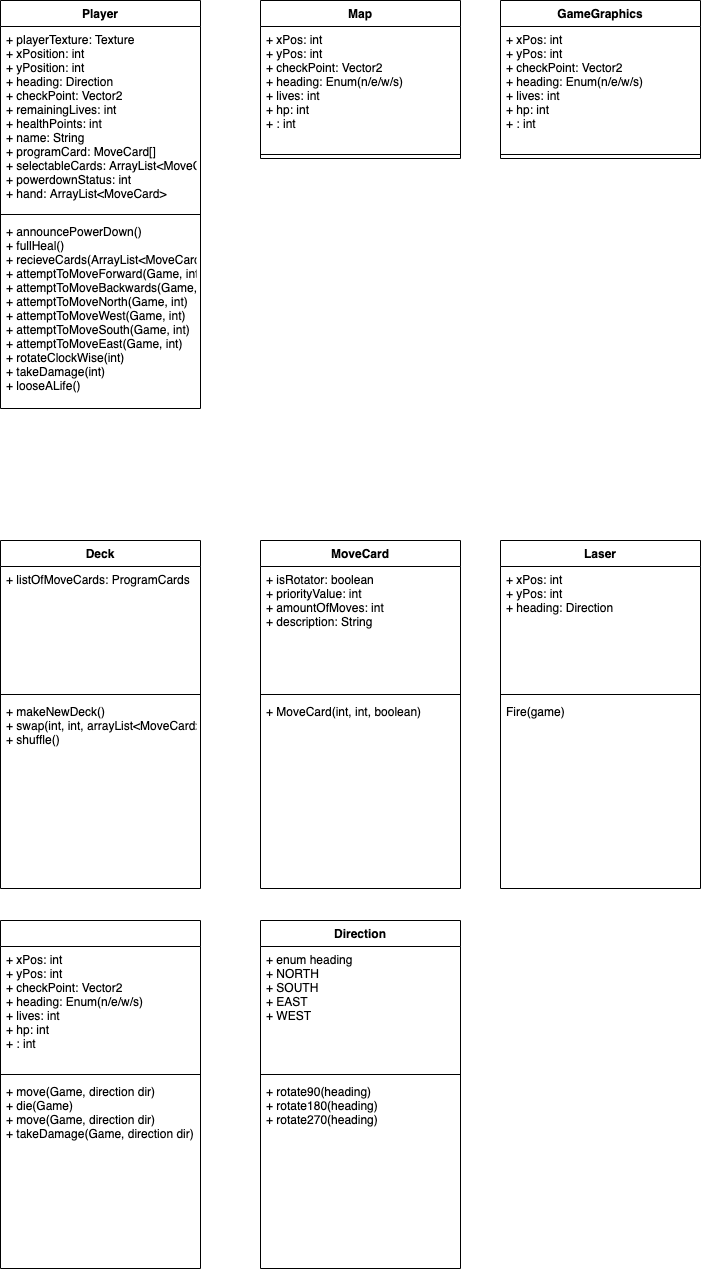

The diagram above was exported from draw.io. Its source (the exported page's mxGraphModel, read from the mxfile embedded in the PNG):
<mxGraphModel dx="937" dy="511" grid="1" gridSize="10" guides="1" tooltips="1" connect="1" arrows="1" fold="1" page="1" pageScale="1" pageWidth="827" pageHeight="1169" math="0" shadow="0">
  <root>
    <mxCell id="WIyWlLk6GJQsqaUBKTNV-0" />
    <mxCell id="WIyWlLk6GJQsqaUBKTNV-1" parent="WIyWlLk6GJQsqaUBKTNV-0" />
    <mxCell id="rw1704iNIyBMxRAqLreO-0" value="Player" style="swimlane;fontStyle=1;align=center;verticalAlign=top;childLayout=stackLayout;horizontal=1;startSize=26;horizontalStack=0;resizeParent=1;resizeParentMax=0;resizeLast=0;collapsible=1;marginBottom=0;" parent="WIyWlLk6GJQsqaUBKTNV-1" vertex="1">
      <mxGeometry x="20" y="20" width="200" height="408" as="geometry" />
    </mxCell>
    <mxCell id="rw1704iNIyBMxRAqLreO-1" value="+ playerTexture: Texture&#10;+ xPosition: int&#10;+ yPosition: int&#10;+ heading: Direction&#10;+ checkPoint: Vector2&#10;+ remainingLives: int&#10;+ healthPoints: int&#10;+ name: String&#10;+ programCard: MoveCard[]&#10;+ selectableCards: ArrayList&lt;MoveCard&gt;&#10;+ powerdownStatus: int&#10;+ hand: ArrayList&lt;MoveCard&gt;&#10;&#10;&#10;&#10;&#10;&#10;&#10;&#10;&#10;&#10;&#10;&#10;&#10;&#10;&#10;&#10;&#10;" style="text;strokeColor=none;fillColor=none;align=left;verticalAlign=top;spacingLeft=4;spacingRight=4;overflow=hidden;rotatable=0;points=[[0,0.5],[1,0.5]];portConstraint=eastwest;" parent="rw1704iNIyBMxRAqLreO-0" vertex="1">
      <mxGeometry y="26" width="200" height="184" as="geometry" />
    </mxCell>
    <mxCell id="rw1704iNIyBMxRAqLreO-2" value="" style="line;strokeWidth=1;fillColor=none;align=left;verticalAlign=middle;spacingTop=-1;spacingLeft=3;spacingRight=3;rotatable=0;labelPosition=right;points=[];portConstraint=eastwest;" parent="rw1704iNIyBMxRAqLreO-0" vertex="1">
      <mxGeometry y="210" width="200" height="8" as="geometry" />
    </mxCell>
    <mxCell id="rw1704iNIyBMxRAqLreO-3" value="+ announcePowerDown()&#10;+ fullHeal()&#10;+ recieveCards(ArrayList&lt;MoveCards&gt;)&#10;+ attemptToMoveForward(Game, int)&#10;+ attemptToMoveBackwards(Game, int)&#10;+ attemptToMoveNorth(Game, int)&#10;+ attemptToMoveWest(Game, int)&#10;+ attemptToMoveSouth(Game, int) &#10;+ attemptToMoveEast(Game, int)&#10;+ rotateClockWise(int)&#10;+ takeDamage(int)&#10;+ looseALife()&#10;" style="text;strokeColor=none;fillColor=none;align=left;verticalAlign=top;spacingLeft=4;spacingRight=4;overflow=hidden;rotatable=0;points=[[0,0.5],[1,0.5]];portConstraint=eastwest;" parent="rw1704iNIyBMxRAqLreO-0" vertex="1">
      <mxGeometry y="218" width="200" height="190" as="geometry" />
    </mxCell>
    <mxCell id="rw1704iNIyBMxRAqLreO-4" value="Map" style="swimlane;fontStyle=1;align=center;verticalAlign=top;childLayout=stackLayout;horizontal=1;startSize=26;horizontalStack=0;resizeParent=1;resizeParentMax=0;resizeLast=0;collapsible=1;marginBottom=0;" parent="WIyWlLk6GJQsqaUBKTNV-1" vertex="1">
      <mxGeometry x="280" y="20" width="200" height="158" as="geometry" />
    </mxCell>
    <mxCell id="rw1704iNIyBMxRAqLreO-5" value="+ xPos: int&#10;+ yPos: int&#10;+ checkPoint: Vector2&#10;+ heading: Enum(n/e/w/s)&#10;+ lives: int&#10;+ hp: int&#10;+ : int&#10;&#10;&#10;&#10;&#10;&#10;&#10;&#10;&#10;&#10;&#10;&#10;&#10;&#10;&#10;&#10;&#10;&#10;" style="text;strokeColor=none;fillColor=none;align=left;verticalAlign=top;spacingLeft=4;spacingRight=4;overflow=hidden;rotatable=0;points=[[0,0.5],[1,0.5]];portConstraint=eastwest;" parent="rw1704iNIyBMxRAqLreO-4" vertex="1">
      <mxGeometry y="26" width="200" height="124" as="geometry" />
    </mxCell>
    <mxCell id="rw1704iNIyBMxRAqLreO-6" value="" style="line;strokeWidth=1;fillColor=none;align=left;verticalAlign=middle;spacingTop=-1;spacingLeft=3;spacingRight=3;rotatable=0;labelPosition=right;points=[];portConstraint=eastwest;" parent="rw1704iNIyBMxRAqLreO-4" vertex="1">
      <mxGeometry y="150" width="200" height="8" as="geometry" />
    </mxCell>
    <mxCell id="rw1704iNIyBMxRAqLreO-8" value="GameGraphics" style="swimlane;fontStyle=1;align=center;verticalAlign=top;childLayout=stackLayout;horizontal=1;startSize=26;horizontalStack=0;resizeParent=1;resizeParentMax=0;resizeLast=0;collapsible=1;marginBottom=0;" parent="WIyWlLk6GJQsqaUBKTNV-1" vertex="1">
      <mxGeometry x="520" y="20" width="200" height="158" as="geometry" />
    </mxCell>
    <mxCell id="rw1704iNIyBMxRAqLreO-9" value="+ xPos: int&#10;+ yPos: int&#10;+ checkPoint: Vector2&#10;+ heading: Enum(n/e/w/s)&#10;+ lives: int&#10;+ hp: int&#10;+ : int&#10;&#10;&#10;&#10;&#10;&#10;&#10;&#10;&#10;&#10;&#10;&#10;&#10;&#10;&#10;&#10;&#10;&#10;" style="text;strokeColor=none;fillColor=none;align=left;verticalAlign=top;spacingLeft=4;spacingRight=4;overflow=hidden;rotatable=0;points=[[0,0.5],[1,0.5]];portConstraint=eastwest;" parent="rw1704iNIyBMxRAqLreO-8" vertex="1">
      <mxGeometry y="26" width="200" height="124" as="geometry" />
    </mxCell>
    <mxCell id="rw1704iNIyBMxRAqLreO-10" value="" style="line;strokeWidth=1;fillColor=none;align=left;verticalAlign=middle;spacingTop=-1;spacingLeft=3;spacingRight=3;rotatable=0;labelPosition=right;points=[];portConstraint=eastwest;" parent="rw1704iNIyBMxRAqLreO-8" vertex="1">
      <mxGeometry y="150" width="200" height="8" as="geometry" />
    </mxCell>
    <mxCell id="rw1704iNIyBMxRAqLreO-12" value="Deck" style="swimlane;fontStyle=1;align=center;verticalAlign=top;childLayout=stackLayout;horizontal=1;startSize=26;horizontalStack=0;resizeParent=1;resizeParentMax=0;resizeLast=0;collapsible=1;marginBottom=0;" parent="WIyWlLk6GJQsqaUBKTNV-1" vertex="1">
      <mxGeometry x="20" y="560" width="200" height="348" as="geometry" />
    </mxCell>
    <mxCell id="rw1704iNIyBMxRAqLreO-13" value="+ listOfMoveCards: ProgramCards&#10;&#10;&#10;&#10;&#10;&#10;&#10;&#10;&#10;&#10;&#10;&#10;&#10;&#10;&#10;&#10;&#10;&#10;" style="text;strokeColor=none;fillColor=none;align=left;verticalAlign=top;spacingLeft=4;spacingRight=4;overflow=hidden;rotatable=0;points=[[0,0.5],[1,0.5]];portConstraint=eastwest;" parent="rw1704iNIyBMxRAqLreO-12" vertex="1">
      <mxGeometry y="26" width="200" height="124" as="geometry" />
    </mxCell>
    <mxCell id="rw1704iNIyBMxRAqLreO-14" value="" style="line;strokeWidth=1;fillColor=none;align=left;verticalAlign=middle;spacingTop=-1;spacingLeft=3;spacingRight=3;rotatable=0;labelPosition=right;points=[];portConstraint=eastwest;" parent="rw1704iNIyBMxRAqLreO-12" vertex="1">
      <mxGeometry y="150" width="200" height="8" as="geometry" />
    </mxCell>
    <mxCell id="rw1704iNIyBMxRAqLreO-15" value="+ makeNewDeck()&#10;+ swap(int, int, arrayList&lt;MoveCard&gt;)&#10;+ shuffle() &#10;" style="text;strokeColor=none;fillColor=none;align=left;verticalAlign=top;spacingLeft=4;spacingRight=4;overflow=hidden;rotatable=0;points=[[0,0.5],[1,0.5]];portConstraint=eastwest;" parent="rw1704iNIyBMxRAqLreO-12" vertex="1">
      <mxGeometry y="158" width="200" height="190" as="geometry" />
    </mxCell>
    <mxCell id="rw1704iNIyBMxRAqLreO-16" value="MoveCard" style="swimlane;fontStyle=1;align=center;verticalAlign=top;childLayout=stackLayout;horizontal=1;startSize=26;horizontalStack=0;resizeParent=1;resizeParentMax=0;resizeLast=0;collapsible=1;marginBottom=0;" parent="WIyWlLk6GJQsqaUBKTNV-1" vertex="1">
      <mxGeometry x="280" y="560" width="200" height="348" as="geometry" />
    </mxCell>
    <mxCell id="rw1704iNIyBMxRAqLreO-17" value="+ isRotator: boolean&#10;+ priorityValue: int&#10;+ amountOfMoves: int&#10;+ description: String" style="text;strokeColor=none;fillColor=none;align=left;verticalAlign=top;spacingLeft=4;spacingRight=4;overflow=hidden;rotatable=0;points=[[0,0.5],[1,0.5]];portConstraint=eastwest;" parent="rw1704iNIyBMxRAqLreO-16" vertex="1">
      <mxGeometry y="26" width="200" height="124" as="geometry" />
    </mxCell>
    <mxCell id="rw1704iNIyBMxRAqLreO-18" value="" style="line;strokeWidth=1;fillColor=none;align=left;verticalAlign=middle;spacingTop=-1;spacingLeft=3;spacingRight=3;rotatable=0;labelPosition=right;points=[];portConstraint=eastwest;" parent="rw1704iNIyBMxRAqLreO-16" vertex="1">
      <mxGeometry y="150" width="200" height="8" as="geometry" />
    </mxCell>
    <mxCell id="rw1704iNIyBMxRAqLreO-19" value="+ MoveCard(int, int, boolean)" style="text;strokeColor=none;fillColor=none;align=left;verticalAlign=top;spacingLeft=4;spacingRight=4;overflow=hidden;rotatable=0;points=[[0,0.5],[1,0.5]];portConstraint=eastwest;" parent="rw1704iNIyBMxRAqLreO-16" vertex="1">
      <mxGeometry y="158" width="200" height="190" as="geometry" />
    </mxCell>
    <mxCell id="rw1704iNIyBMxRAqLreO-20" value="Laser" style="swimlane;fontStyle=1;align=center;verticalAlign=top;childLayout=stackLayout;horizontal=1;startSize=26;horizontalStack=0;resizeParent=1;resizeParentMax=0;resizeLast=0;collapsible=1;marginBottom=0;" parent="WIyWlLk6GJQsqaUBKTNV-1" vertex="1">
      <mxGeometry x="520" y="560" width="200" height="348" as="geometry" />
    </mxCell>
    <mxCell id="rw1704iNIyBMxRAqLreO-21" value="+ xPos: int&#10;+ yPos: int&#10;+ heading: Direction&#10;&#10;&#10;&#10;&#10;&#10;&#10;&#10;&#10;&#10;&#10;&#10;&#10;&#10;&#10;&#10;&#10;" style="text;strokeColor=none;fillColor=none;align=left;verticalAlign=top;spacingLeft=4;spacingRight=4;overflow=hidden;rotatable=0;points=[[0,0.5],[1,0.5]];portConstraint=eastwest;" parent="rw1704iNIyBMxRAqLreO-20" vertex="1">
      <mxGeometry y="26" width="200" height="124" as="geometry" />
    </mxCell>
    <mxCell id="rw1704iNIyBMxRAqLreO-22" value="" style="line;strokeWidth=1;fillColor=none;align=left;verticalAlign=middle;spacingTop=-1;spacingLeft=3;spacingRight=3;rotatable=0;labelPosition=right;points=[];portConstraint=eastwest;" parent="rw1704iNIyBMxRAqLreO-20" vertex="1">
      <mxGeometry y="150" width="200" height="8" as="geometry" />
    </mxCell>
    <mxCell id="rw1704iNIyBMxRAqLreO-23" value="Fire(game)" style="text;strokeColor=none;fillColor=none;align=left;verticalAlign=top;spacingLeft=4;spacingRight=4;overflow=hidden;rotatable=0;points=[[0,0.5],[1,0.5]];portConstraint=eastwest;" parent="rw1704iNIyBMxRAqLreO-20" vertex="1">
      <mxGeometry y="158" width="200" height="190" as="geometry" />
    </mxCell>
    <mxCell id="rw1704iNIyBMxRAqLreO-24" value="" style="swimlane;fontStyle=1;align=center;verticalAlign=top;childLayout=stackLayout;horizontal=1;startSize=26;horizontalStack=0;resizeParent=1;resizeParentMax=0;resizeLast=0;collapsible=1;marginBottom=0;" parent="WIyWlLk6GJQsqaUBKTNV-1" vertex="1">
      <mxGeometry x="20" y="940" width="200" height="348" as="geometry" />
    </mxCell>
    <mxCell id="rw1704iNIyBMxRAqLreO-25" value="+ xPos: int&#10;+ yPos: int&#10;+ checkPoint: Vector2&#10;+ heading: Enum(n/e/w/s)&#10;+ lives: int&#10;+ hp: int&#10;+ : int&#10;&#10;&#10;&#10;&#10;&#10;&#10;&#10;&#10;&#10;&#10;&#10;&#10;&#10;&#10;&#10;&#10;&#10;" style="text;strokeColor=none;fillColor=none;align=left;verticalAlign=top;spacingLeft=4;spacingRight=4;overflow=hidden;rotatable=0;points=[[0,0.5],[1,0.5]];portConstraint=eastwest;" parent="rw1704iNIyBMxRAqLreO-24" vertex="1">
      <mxGeometry y="26" width="200" height="124" as="geometry" />
    </mxCell>
    <mxCell id="rw1704iNIyBMxRAqLreO-26" value="" style="line;strokeWidth=1;fillColor=none;align=left;verticalAlign=middle;spacingTop=-1;spacingLeft=3;spacingRight=3;rotatable=0;labelPosition=right;points=[];portConstraint=eastwest;" parent="rw1704iNIyBMxRAqLreO-24" vertex="1">
      <mxGeometry y="150" width="200" height="8" as="geometry" />
    </mxCell>
    <mxCell id="rw1704iNIyBMxRAqLreO-27" value="+ move(Game, direction dir)&#10;+ die(Game)&#10;+ move(Game, direction dir)&#10;+ takeDamage(Game, direction dir)&#10;&#10;" style="text;strokeColor=none;fillColor=none;align=left;verticalAlign=top;spacingLeft=4;spacingRight=4;overflow=hidden;rotatable=0;points=[[0,0.5],[1,0.5]];portConstraint=eastwest;" parent="rw1704iNIyBMxRAqLreO-24" vertex="1">
      <mxGeometry y="158" width="200" height="190" as="geometry" />
    </mxCell>
    <mxCell id="vWbxoOYPDp9vrtPU5DIT-0" value="Direction" style="swimlane;fontStyle=1;align=center;verticalAlign=top;childLayout=stackLayout;horizontal=1;startSize=26;horizontalStack=0;resizeParent=1;resizeParentMax=0;resizeLast=0;collapsible=1;marginBottom=0;" parent="WIyWlLk6GJQsqaUBKTNV-1" vertex="1">
      <mxGeometry x="280" y="940" width="200" height="348" as="geometry" />
    </mxCell>
    <mxCell id="vWbxoOYPDp9vrtPU5DIT-1" value="+ enum heading&#10;+ NORTH&#10;+ SOUTH&#10;+ EAST&#10;+ WEST" style="text;strokeColor=none;fillColor=none;align=left;verticalAlign=top;spacingLeft=4;spacingRight=4;overflow=hidden;rotatable=0;points=[[0,0.5],[1,0.5]];portConstraint=eastwest;" parent="vWbxoOYPDp9vrtPU5DIT-0" vertex="1">
      <mxGeometry y="26" width="200" height="124" as="geometry" />
    </mxCell>
    <mxCell id="vWbxoOYPDp9vrtPU5DIT-2" value="" style="line;strokeWidth=1;fillColor=none;align=left;verticalAlign=middle;spacingTop=-1;spacingLeft=3;spacingRight=3;rotatable=0;labelPosition=right;points=[];portConstraint=eastwest;" parent="vWbxoOYPDp9vrtPU5DIT-0" vertex="1">
      <mxGeometry y="150" width="200" height="8" as="geometry" />
    </mxCell>
    <mxCell id="vWbxoOYPDp9vrtPU5DIT-3" value="+ rotate90(heading)&#10;+ rotate180(heading)&#10;+ rotate270(heading)" style="text;strokeColor=none;fillColor=none;align=left;verticalAlign=top;spacingLeft=4;spacingRight=4;overflow=hidden;rotatable=0;points=[[0,0.5],[1,0.5]];portConstraint=eastwest;" parent="vWbxoOYPDp9vrtPU5DIT-0" vertex="1">
      <mxGeometry y="158" width="200" height="190" as="geometry" />
    </mxCell>
  </root>
</mxGraphModel>